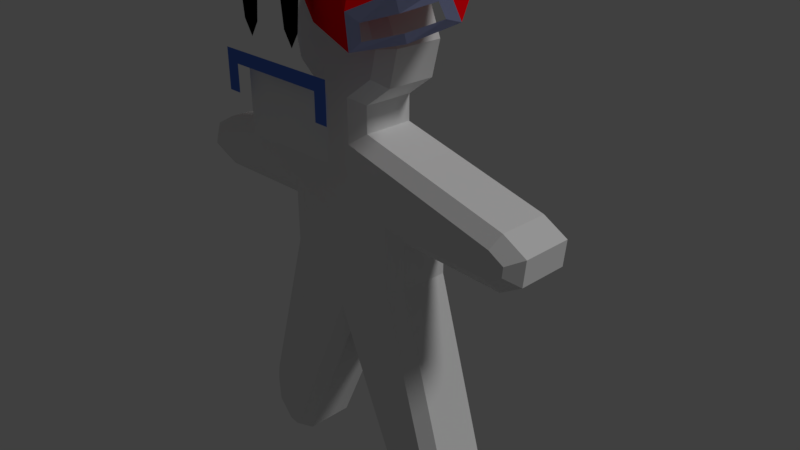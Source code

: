 # Source: mryeast.blend  (saved by Blender 2.79.0; exported with 4.5.12 LTS)
import bpy
from mathutils import Matrix  # noqa: F401  (used for matrix-valued properties, if any)

bpy.ops.wm.read_factory_settings(use_empty=True)
scene = bpy.context.scene
scene.name = 'Scene'

# ---- collections
col_collection_1 = bpy.data.collections.new('Collection 1'); scene.collection.children.link(col_collection_1)

# ---- materials (node trees are filled in below, after node groups)
mat_material = bpy.data.materials.new('Material')
mat_material.alpha_threshold = 0.0
mat_material.use_transparent_shadow = False
mat_material.roughness = 0.5
mat_material.specular_intensity = 0.0
mat_material.line_color = (0.0, 0.0, 0.0, 1.0)
mat_mouth = bpy.data.materials.new('Mouth')
mat_mouth.alpha_threshold = 0.0
mat_mouth.use_transparent_shadow = False
mat_mouth.roughness = 0.5
mat_material_004 = bpy.data.materials.new('Material.004')
mat_material_004.alpha_threshold = 0.0
mat_material_004.use_transparent_shadow = False
mat_material_004.diffuse_color = (0.07739, 0.1707, 0.6324, 1.0)
mat_material_004.roughness = 0.5
mat_material_004.specular_intensity = 0.0
mat_material_003 = bpy.data.materials.new('Material.003')
mat_material_003.alpha_threshold = 0.0
mat_material_003.use_transparent_shadow = False
mat_material_003.diffuse_color = (0.0, 0.0, 0.0, 1.0)
mat_material_003.roughness = 0.5
mat_material_003.specular_intensity = 0.0
mat_material_001 = bpy.data.materials.new('Material.001')
mat_material_001.alpha_threshold = 0.0
mat_material_001.use_transparent_shadow = False
mat_material_001.diffuse_color = (1.0, 0.0, 0.005394, 1.0)
mat_material_001.roughness = 0.5
mat_material_001.specular_intensity = 0.2227
mat_material_002 = bpy.data.materials.new('Material.002')
mat_material_002.alpha_threshold = 0.0
mat_material_002.use_transparent_shadow = False
mat_material_002.diffuse_color = (0.3876, 0.425, 0.7105, 1.0)
mat_material_002.roughness = 0.5

# ---- material node trees

# ---- world
world_world = bpy.data.worlds.new('World'); scene.world = world_world
world_world.color = (0.05088, 0.05088, 0.05088)
world_world.use_sun_shadow = False
world_world.sun_shadow_jitter_overblur = 0.0
world_world.cycles.sampling_method = 'MANUAL'

# ---- cameras
cam_camera = bpy.data.cameras.new('Camera')
cam_camera.clip_end = 100.0
cam_camera.lens = 35.0
cam_camera.sensor_width = 32.0
cam_camera.sensor_height = 18.0
cam_camera.ortho_scale = 7.314
cam_camera.dof.focus_distance = 0.0
cam_camera.dof.aperture_fstop = 128.0

# ---- lights
light_lamp = bpy.data.lights.new('Lamp', 'SUN')
light_lamp.transmission_factor = 0.0
light_lamp.cutoff_distance = 30.0
light_lamp.angle = 0.1993
light_lamp.energy = 1.0
light_lamp.shadow_buffer_clip_start = 1.001
light_lamp.shadow_soft_size = 0.1
light_lamp.shadow_cascade_max_distance = 1000.0

# ---- meshes
me_cube = bpy.data.meshes.new('Cube')
me_cube.from_pydata([(1.739, 0.3326, -2.503), (1.562, -0.4704, -2.524), (-1.562, -0.4704, -2.524), (-1.739, 0.3326, -2.503), (0.3844, 0.3326, 1.821), (0.2095, -0.4704, 1.684), (-0.2095, -0.4704, 1.684), (-0.3844, 0.3326, 1.821), (1.788e-07, 0.3326, -1.0), (1.0, 0.3326, 0.0), (3.663e-09, -0.4704, -0.5691), (0.8251, -0.4704, -0.02526), (-0.8251, -0.4704, -0.02526), (-1.0, 0.3326, 0.0), (1.0, 0.3326, 0.6537), (0.8251, -0.4704, 0.8326), (-0.8251, -0.4704, 0.8326), (-1.0, 0.3326, 0.6537), (2.777, 0.3326, 1.136), (-2.632, -0.4704, 1.016), (2.592, -0.4704, 1.037), (-2.777, 0.3326, 1.136), (0.76, 0.3252, 2.44), (0.6055, -0.4673, 2.543), (-0.6055, -0.4673, 2.543), (-0.76, 0.3252, 2.44), (2.454, 0.3326, 0.6207), (-2.421, -0.4704, 0.7963), (2.407, -0.4704, 0.7967), (-2.454, 0.3326, 0.6207), (2.746, 0.3326, 0.7997), (-2.668, -0.4704, 0.8996), (2.58, -0.4704, 0.903), (-2.883, 0.3326, 0.7997), (2.45, 0.3326, 1.314), (2.386, -0.4704, 1.15), (-2.386, -0.4704, 1.15), (-2.45, 0.3326, 1.314), (-0.9792, 0.3326, -3.205), (-1.11, -0.4704, -3.068), (0.9792, 0.3326, -3.205), (1.11, -0.4704, -3.068), (-1.359, 0.3326, -3.355), (-1.313, -0.4704, -3.149), (1.359, 0.3326, -3.355), (1.313, -0.4704, -3.149), (-1.713, 0.3326, -2.981), (-1.541, -0.4704, -2.907), (1.713, 0.3326, -2.981), (1.541, -0.4704, -2.907), (0.3844, 0.3326, 2.16), (0.2095, -0.4725, 2.248), (-0.2095, -0.4725, 2.248), (-0.3844, 0.3326, 2.16), (-0.1873, -0.463, 3.554), (-0.2446, 0.3252, 3.729), (-0.6921, -0.4654, 2.889), (0.8757, 0.3252, 2.902), (0.6921, -0.4654, 2.889), (-0.8757, 0.3252, 2.902), (0.5175, -0.463, 3.312), (-0.6605, 0.3252, 3.424), (-0.5176, -0.463, 3.312), (0.6605, 0.3252, 3.424), (0.1873, -0.463, 3.554), (0.2446, 0.3252, 3.729), (-1.713, -0.3326, -2.981), (-1.739, -0.3326, -2.503), (2.45, -0.3326, 1.314), (0.3844, -0.3326, 1.821), (-2.45, -0.3326, 1.314), (-0.3844, -0.3326, 1.821), (0.9792, -0.3326, -3.205), (-5.96e-08, -0.3326, -1.0), (1.739, -0.3326, -2.503), (1.0, -0.3326, 0.0), (-1.0, -0.3326, 0.0), (1.0, -0.3326, 0.6537), (-1.0, -0.3326, 0.6537), (-2.883, -0.3326, 0.7997), (-2.777, -0.3326, 1.136), (2.746, -0.3326, 0.7997), (2.777, -0.3326, 1.136), (-0.3844, -0.3326, 2.16), (0.3844, -0.3326, 2.16), (-2.454, -0.3326, 0.6207), (2.454, -0.3326, 0.6207), (-0.9792, -0.3326, -3.205), (1.359, -0.3326, -3.355), (-1.359, -0.3326, -3.355), (1.713, -0.3326, -2.981), (-0.8757, -0.3252, 2.902), (-0.76, -0.3252, 2.44), (0.76, -0.3252, 2.44), (0.2446, -0.3252, 3.729), (-0.2446, -0.3252, 3.729), (-0.6605, -0.3252, 3.424), (0.8757, -0.3252, 2.902), (0.6605, -0.3252, 3.424)], [], [(47, 43, 39), (9, 8, 13), (3, 38, 46), (10, 11, 12), (41, 45, 49), (17, 29, 37), (16, 6, 36), (14, 4, 34), (60, 54, 62), (61, 65, 63), (41, 1, 11, 10), (2, 47, 39), (17, 7, 4, 14), (0, 48, 40), (48, 44, 40), (40, 8, 9, 0), (38, 42, 46), (49, 1, 41), (8, 38, 3, 13), (73, 87, 38, 8), (80, 21, 33, 79), (5, 6, 16, 15), (33, 21, 29), (21, 37, 29), (37, 7, 17), (50, 22, 93, 84), (13, 3, 67, 76), (98, 63, 65, 94), (36, 19, 27), (19, 31, 27), (27, 16, 36), (82, 81, 30, 18), (88, 44, 48, 90), (17, 13, 76, 78), (75, 74, 0, 9), (72, 40, 44, 88), (30, 26, 34, 18), (53, 7, 71, 83), (72, 73, 8, 40), (94, 65, 55, 95), (57, 50, 53, 59), (35, 5, 15), (15, 28, 35), (90, 48, 0, 74), (52, 6, 5, 51), (50, 84, 69, 4), (89, 66, 46, 42), (97, 93, 22, 57), (68, 34, 4, 69), (28, 32, 20, 35), (26, 14, 34), (87, 89, 42, 38), (82, 18, 34, 68), (85, 79, 33, 29), (81, 86, 26, 30), (66, 67, 3, 46), (78, 85, 29, 17), (71, 7, 37, 70), (13, 17, 14, 9), (14, 77, 75, 9), (16, 12, 11, 15), (83, 92, 25, 53), (56, 58, 60, 62), (60, 64, 54), (61, 55, 65), (97, 57, 63, 98), (95, 55, 61, 96), (53, 25, 59), (56, 52, 51, 58), (57, 22, 50), (51, 23, 58), (56, 24, 52), (92, 91, 59, 25), (70, 37, 21, 80), (96, 61, 59, 91), (10, 12, 2, 39), (57, 59, 61, 63), (86, 77, 14, 26), (50, 4, 7, 53), (47, 2, 67, 66), (5, 35, 68, 69), (36, 6, 71, 70), (41, 10, 73, 72), (11, 1, 74, 75), (2, 12, 76, 67), (15, 11, 75, 77), (12, 16, 78, 76), (31, 19, 80, 79), (20, 32, 81, 82), (6, 52, 83, 71), (51, 5, 69, 84), (16, 27, 85, 78), (28, 15, 77, 86), (27, 31, 79, 85), (32, 28, 86, 81), (35, 20, 82, 68), (19, 36, 70, 80), (10, 39, 87, 73), (45, 41, 72, 88), (39, 43, 89, 87), (49, 45, 88, 90), (43, 47, 66, 89), (1, 49, 90, 74), (24, 56, 91, 92), (23, 51, 84, 93), (52, 24, 92, 83), (54, 64, 94, 95), (56, 62, 96, 91), (58, 23, 93, 97), (60, 58, 97, 98), (62, 54, 95, 96), (64, 60, 98, 94)])
_uv = me_cube.uv_layers.new(name='UVMap')
_uv.uv.foreach_set('vector', [0.2948, 0.06146, 0.3273, 0.02779, 0.3555, 0.03905, 0.3689, 0.4697, 0.5039, 0.336, 0.6376, 0.4707, 0.7385, 0.1351, 0.6369, 0.04056, 0.7353, 0.07101, 0.5044, 0.3882, 0.6183, 0.4644, 0.3878, 0.4639, 0.6656, 0.03965, 0.6941, 0.0285, 0.7255, 0.06229, 0.6372, 0.5584, 0.8326, 0.5547, 0.8316, 0.6477, 0.3857, 0.5837, 0.4696, 0.7027, 0.1669, 0.6275, 0.3685, 0.5574, 0.4504, 0.7144, 0.1732, 0.6453, 0.5672, 0.9302, 0.4682, 0.9638, 0.4226, 0.9299, 0.5898, 0.9301, 0.468, 0.9705, 0.4123, 0.9294, 0.6656, 0.03965, 0.7274, 0.1158, 0.6183, 0.4644, 0.5044, 0.3882, 0.291, 0.115, 0.2948, 0.06146, 0.3555, 0.03905, 0.6372, 0.5584, 0.5537, 0.7148, 0.4504, 0.7144, 0.3685, 0.5574, 0.2713, 0.1334, 0.2751, 0.06932, 0.3738, 0.0396, 0.2751, 0.06932, 0.3229, 0.01927, 0.3738, 0.0396, 0.3738, 0.0396, 0.5039, 0.336, 0.3689, 0.4697, 0.2713, 0.1334, 0.6369, 0.04056, 0.688, 0.02061, 0.7353, 0.07101, 0.7255, 0.06229, 0.7274, 0.1158, 0.6656, 0.03965, 0.5039, 0.336, 0.6369, 0.04056, 0.7385, 0.1351, 0.6376, 0.4707, 0.16, 0.4996, 0.16, 0.2932, 0.2128, 0.2932, 0.2128, 0.4996, 0.9485, 0.08746, 0.9485, 0.02567, 0.9755, 0.02567, 0.9755, 0.08746, 0.5282, 0.7029, 0.4696, 0.7027, 0.3857, 0.5837, 0.6162, 0.5841, 0.89, 0.5789, 0.8757, 0.624, 0.8326, 0.5547, 0.8757, 0.624, 0.8316, 0.6477, 0.8326, 0.5547, 0.8316, 0.6477, 0.5537, 0.7148, 0.6372, 0.5584, 0.9326, 0.08746, 0.9023, 0.08678, 0.9023, 0.02636, 0.9326, 0.02567, 0.06082, 0.6781, 0.06082, 0.9128, 0.007948, 0.9128, 0.007948, 0.6781, 0.2836, 0.8476, 0.2319, 0.8476, 0.2319, 0.809, 0.2836, 0.809, 0.1669, 0.6275, 0.133, 0.6088, 0.1629, 0.5782, 0.133, 0.6088, 0.1282, 0.5925, 0.1629, 0.5782, 0.1629, 0.5782, 0.3857, 0.5837, 0.1669, 0.6275, 0.1849, 0.9208, 0.2116, 0.9208, 0.2116, 0.9826, 0.1849, 0.9826, 0.9902, 0.937, 0.9902, 0.9899, 0.9549, 0.9899, 0.9549, 0.937, 0.06082, 0.6175, 0.06082, 0.6781, 0.007948, 0.6781, 0.007948, 0.6175, 0.6792, 0.937, 0.9105, 0.937, 0.9105, 0.9899, 0.6792, 0.9899, 0.9001, 0.2848, 0.9001, 0.3466, 0.8702, 0.3466, 0.8702, 0.2848, 0.1338, 0.5762, 0.1731, 0.5523, 0.1732, 0.6453, 0.1293, 0.6213, 0.2705, 0.9413, 0.2436, 0.9413, 0.2436, 0.8795, 0.2705, 0.8795, 0.2816, 0.2932, 0.2816, 0.4949, 0.2287, 0.4949, 0.2287, 0.2932, 0.2836, 0.809, 0.2319, 0.809, 0.2319, 0.7635, 0.2836, 0.7635, 0.3837, 0.8593, 0.4502, 0.7599, 0.5535, 0.7603, 0.619, 0.8602, 0.8335, 0.6288, 0.5282, 0.7029, 0.6162, 0.5841, 0.6162, 0.5841, 0.8373, 0.5796, 0.8335, 0.6288, 0.9549, 0.937, 0.9549, 0.9899, 0.9105, 0.9899, 0.9105, 0.937, 0.4683, 0.7814, 0.4696, 0.7027, 0.5282, 0.7029, 0.5268, 0.7815, 0.9754, 0.106, 0.9754, 0.1678, 0.9485, 0.1678, 0.9485, 0.106, 0.007948, 0.9907, 0.007948, 0.9571, 0.06082, 0.9571, 0.06082, 0.9907, 0.3512, 0.8833, 0.3512, 0.9264, 0.2995, 0.9264, 0.2995, 0.8833, 0.07531, 0.4851, 0.02244, 0.4851, 0.02244, 0.2932, 0.07531, 0.2932, 0.8373, 0.5796, 0.8612, 0.5944, 0.8626, 0.6132, 0.8335, 0.6288, 0.1731, 0.5523, 0.3685, 0.5574, 0.1732, 0.6453, 0.5581, 0.7587, 0.5885, 0.7587, 0.5885, 0.8205, 0.5581, 0.8205, 0.07531, 0.5155, 0.02244, 0.5155, 0.02244, 0.4851, 0.07531, 0.4851, 0.09438, 0.7642, 0.09438, 0.7249, 0.1473, 0.7249, 0.1473, 0.7642, 0.1632, 0.8873, 0.1632, 0.8599, 0.216, 0.8599, 0.216, 0.8873, 0.007948, 0.9571, 0.007948, 0.9128, 0.06082, 0.9128, 0.06082, 0.9571, 0.09438, 0.8994, 0.09438, 0.7642, 0.1473, 0.7642, 0.1473, 0.8994, 0.1441, 0.5155, 0.0912, 0.5155, 0.0912, 0.3236, 0.1441, 0.3236, 0.6376, 0.4707, 0.6372, 0.5584, 0.3685, 0.5574, 0.3689, 0.4697, 0.6185, 0.9899, 0.6185, 0.937, 0.6792, 0.937, 0.6792, 0.9899, 0.3857, 0.5837, 0.3878, 0.4639, 0.6183, 0.4644, 0.6162, 0.5841, 0.8014, 0.2968, 0.8307, 0.2975, 0.8307, 0.358, 0.8014, 0.3586, 0.3993, 0.8708, 0.5926, 0.8712, 0.5672, 0.9302, 0.4226, 0.9299, 0.5672, 0.9302, 0.5205, 0.9639, 0.4682, 0.9638, 0.5898, 0.9301, 0.5337, 0.9708, 0.468, 0.9705, 0.3512, 0.8833, 0.2995, 0.8833, 0.2995, 0.8352, 0.3512, 0.8352, 0.2836, 0.7635, 0.2319, 0.7635, 0.2319, 0.7249, 0.2836, 0.7249, 0.5535, 0.7603, 0.6038, 0.798, 0.619, 0.8602, 0.3993, 0.8708, 0.4683, 0.7814, 0.5268, 0.7815, 0.5926, 0.8712, 0.3837, 0.8593, 0.3995, 0.7972, 0.4502, 0.7599, 0.5268, 0.7815, 0.5814, 0.8228, 0.5926, 0.8712, 0.3993, 0.8708, 0.4122, 0.8225, 0.4683, 0.7814, 0.2995, 0.8166, 0.2995, 0.774, 0.3512, 0.774, 0.3512, 0.8166, 0.1441, 0.3236, 0.0912, 0.3236, 0.0912, 0.2932, 0.1441, 0.2932, 0.2995, 0.7249, 0.3512, 0.7249, 0.3512, 0.774, 0.2995, 0.774, 0.5044, 0.3882, 0.3878, 0.4639, 0.291, 0.115, 0.3555, 0.03905, 0.3837, 0.8593, 0.619, 0.8602, 0.5898, 0.9301, 0.4123, 0.9294, 0.1632, 0.8599, 0.1632, 0.7249, 0.216, 0.7249, 0.216, 0.8599, 0.4502, 0.7599, 0.4504, 0.7144, 0.5537, 0.7148, 0.5535, 0.7603, 0.2948, 0.06146, 0.291, 0.115, 0.2663, 0.1178, 0.2711, 0.05116, 0.5282, 0.7029, 0.8335, 0.6288, 0.842, 0.6518, 0.5523, 0.7221, 0.1669, 0.6275, 0.4696, 0.7027, 0.4449, 0.7219, 0.1576, 0.6505, 0.6656, 0.03965, 0.5044, 0.3882, 0.5055, 0.3281, 0.6476, 0.0206, 0.6183, 0.4644, 0.7274, 0.1158, 0.752, 0.1187, 0.6427, 0.468, 0.291, 0.115, 0.3878, 0.4639, 0.3633, 0.4674, 0.2663, 0.1178, 0.6162, 0.5841, 0.6183, 0.4644, 0.6427, 0.468, 0.6411, 0.5592, 0.3878, 0.4639, 0.3857, 0.5837, 0.3617, 0.5587, 0.3633, 0.4674, 0.1282, 0.5925, 0.133, 0.6088, 0.1123, 0.6255, 0.09844, 0.5786, 0.8626, 0.6132, 0.8612, 0.5944, 0.8846, 0.5801, 0.8882, 0.627, 0.4696, 0.7027, 0.4683, 0.7814, 0.444, 0.7691, 0.4449, 0.7219, 0.5268, 0.7815, 0.5282, 0.7029, 0.5523, 0.7221, 0.5514, 0.7693, 0.3857, 0.5837, 0.1629, 0.5782, 0.1587, 0.5537, 0.3617, 0.5587, 0.8373, 0.5796, 0.6162, 0.5841, 0.6411, 0.5592, 0.8443, 0.555, 0.1629, 0.5782, 0.1282, 0.5925, 0.09844, 0.5786, 0.1587, 0.5537, 0.8612, 0.5944, 0.8373, 0.5796, 0.8443, 0.555, 0.8846, 0.5801, 0.8335, 0.6288, 0.8626, 0.6132, 0.8882, 0.627, 0.842, 0.6518, 0.133, 0.6088, 0.1669, 0.6275, 0.1576, 0.6505, 0.1123, 0.6255, 0.5044, 0.3882, 0.3555, 0.03905, 0.3741, 0.02007, 0.5055, 0.3281, 0.6941, 0.0285, 0.6656, 0.03965, 0.6476, 0.0206, 0.701, -0.0002513, 0.3555, 0.03905, 0.3273, 0.02779, 0.3214, -0.0009867, 0.3741, 0.02007, 0.7255, 0.06229, 0.6941, 0.0285, 0.701, -0.0002513, 0.7495, 0.05209, 0.3273, 0.02779, 0.2948, 0.06146, 0.2711, 0.05116, 0.3214, -0.0009867, 0.7274, 0.1158, 0.7255, 0.06229, 0.7495, 0.05209, 0.752, 0.1187, 0.4122, 0.8225, 0.3993, 0.8708, 0.3736, 0.8726, 0.3909, 0.8081, 0.5814, 0.8228, 0.5268, 0.7815, 0.5514, 0.7693, 0.6032, 0.8085, 0.4683, 0.7814, 0.4122, 0.8225, 0.3909, 0.8081, 0.444, 0.7691, 0.4682, 0.9638, 0.5205, 0.9639, 0.5281, 0.9883, 0.4597, 0.9882, 0.3993, 0.8708, 0.4226, 0.9299, 0.4024, 0.9455, 0.3736, 0.8726, 0.5926, 0.8712, 0.5814, 0.8228, 0.6032, 0.8085, 0.6182, 0.8731, 0.5672, 0.9302, 0.5926, 0.8712, 0.6182, 0.8731, 0.5869, 0.9459, 0.4226, 0.9299, 0.4682, 0.9638, 0.4597, 0.9882, 0.4024, 0.9455, 0.5205, 0.9639, 0.5672, 0.9302, 0.5869, 0.9459, 0.5281, 0.9883])
me_cube.materials.append(mat_material)
me_cube.use_remesh_preserve_volume = False
me_cube.use_remesh_preserve_attributes = False
me_cube.use_mirror_vertex_groups = False
me_cube.update()
me_grid = bpy.data.meshes.new('Grid')
me_grid.from_pydata([(-1.053, -1.977, -2.805), (0.3392, -1.977, -2.805), (-1.053, -1.977, -2.002), (0.3392, -1.977, -2.002)], [], [(0, 1, 3, 2)])
_uv = me_grid.uv_layers.new(name='UVMap')
_uv.uv.foreach_set('vector', [7.59e-05, 7.59e-05, 0.9999, 7.607e-05, 0.9999, 0.5762, 7.59e-05, 0.5762])
me_grid.materials.append(mat_mouth)
me_grid.use_remesh_preserve_volume = False
me_grid.use_remesh_preserve_attributes = False
me_grid.use_mirror_vertex_groups = False
me_grid.update()
me_circle_002 = bpy.data.meshes.new('Circle.002')
me_circle_002.from_pydata([(-5.353, 0.2724, -7.214e-09), (-4.208, 0.005799, -1.536e-10), (4.208, 0.005799, -1.536e-10), (5.353, 0.005799, -1.536e-10), (-5.353, 0.005799, -1.536e-10), (5.353, 0.2724, -7.214e-09), (-4.208, -0.5529, 1.464e-08), (4.208, -0.5529, 1.464e-08), (5.353, -0.5529, 1.464e-08), (-5.353, -0.5529, 1.464e-08)], [], [(0, 4, 1, 2, 3, 5), (3, 2, 7, 8), (6, 1, 4, 9)])
me_circle_002.materials.append(mat_material_004)
me_circle_002.use_remesh_preserve_volume = False
me_circle_002.use_remesh_preserve_attributes = False
me_circle_002.use_mirror_vertex_groups = False
me_circle_002.update()
me_circle_001 = bpy.data.meshes.new('Circle.001')
me_circle_001.from_pydata([(-2.172, 1.0, 0.0), (-2.879, 0.7071, 0.0), (-3.533, -4.371e-08, 0.0), (-2.879, 0.07649, -2.075e-08), (-2.172, 0.6204, -4.291e-08), (-1.465, 0.07649, -2.075e-08), (-0.9259, -0.05423, 1.436e-09), (-1.465, 0.7071, 0.0), (2.117, 1.0, 0.0), (1.41, 0.7071, 0.0), (0.8707, -0.05423, 1.436e-09), (1.41, 0.07649, -2.075e-08), (2.117, 0.6204, -4.291e-08), (2.824, 0.07649, -2.075e-08), (3.478, 1.192e-08, 0.0), (2.824, 0.7071, 0.0)], [], [(2, 3, 4, 1), (0, 1, 4, 7), (5, 6, 7, 4), (10, 11, 12, 9), (8, 9, 12, 15), (13, 14, 15, 12)])
me_circle_001.materials.append(mat_material_003)
me_circle_001.use_remesh_preserve_volume = False
me_circle_001.use_remesh_preserve_attributes = False
me_circle_001.use_mirror_vertex_groups = False
me_circle_001.update()
me_circle = bpy.data.meshes.new('Circle')
me_circle.from_pydata([(-2.172, 1.0, 0.0), (-2.879, 0.7071, 0.0), (-3.172, -4.371e-08, 0.0), (-2.879, -0.7071, 0.0), (-2.172, -1.0, 0.0), (-1.465, -0.7071, 0.0), (-1.172, 1.192e-08, 0.0), (-1.465, 0.7071, 0.0), (2.117, 1.0, 0.0), (1.41, 0.7071, 0.0), (1.117, -4.371e-08, 0.0), (1.41, -0.7071, 0.0), (2.117, -1.0, 0.0), (2.824, -0.7071, 0.0), (3.117, 1.192e-08, 0.0), (2.824, 0.7071, 0.0)], [], [(0, 1, 7), (2, 6, 7, 1), (3, 5, 6, 2), (4, 5, 3), (8, 9, 15), (10, 14, 15, 9), (11, 13, 14, 10), (12, 13, 11)])
me_circle.materials.append(mat_material_003)
me_circle.use_remesh_preserve_volume = False
me_circle.use_remesh_preserve_attributes = False
me_circle.use_mirror_vertex_groups = False
me_circle.update()
me_sphere = bpy.data.meshes.new('Sphere')
me_sphere.from_pydata([(-8.875e-08, 2.884e-08, 0.9615), (0.2939, 0.4045, 0.866), (0.3977, 0.7728, 0.3654), (0.5878, 0.809, -4.371e-08), (0.4755, 0.1545, 0.866), (0.7362, 0.2676, 0.5), (0.87, 0.309, -4.371e-08), (0.4755, -0.1545, 0.866), (0.8236, -0.2676, 0.5), (0.9511, -0.309, -4.371e-08), (0.2939, -0.4045, 0.866), (0.509, -0.6491, 0.5), (0.5878, -0.809, -4.371e-08), (3.046e-08, -0.5, 0.866), (3.046e-08, -0.7813, 0.5), (-2.915e-08, -1.0, -4.371e-08), (-0.2939, -0.4045, 0.866), (-0.509, -0.6491, 0.5), (-0.5878, -0.809, -4.371e-08), (-0.4755, -0.1545, 0.866), (-0.8236, -0.2676, 0.5), (-0.9511, -0.309, -4.371e-08), (-0.4755, 0.1545, 0.866), (-0.7362, 0.2676, 0.5), (-0.87, 0.309, -4.371e-08), (-0.2939, 0.4045, 0.866), (-0.3977, 0.7728, 0.3654), (-0.5878, 0.809, -4.371e-08), (-8.875e-08, 0.4186, 0.866), (-3.175e-08, 0.7909, 0.3646), (-8.875e-08, 0.8921, -4.371e-08), (0.509, 0.7006, 0.5), (-0.509, 0.7006, 0.5), (0.4341, 0.8229, 0.1346), (-8.563e-08, 0.8593, 0.1354), (-0.4341, 0.8229, 0.1346), (-2.915e-08, 0.7338, 0.6247), (0.9511, -2.632, 0.06852), (0.5878, -3.132, 0.06852), (-2.915e-08, -3.323, 0.06852), (-0.5878, -3.132, 0.06852), (-0.9511, -2.632, 0.06852), (0.9511, -2.632, -0.08598), (0.5878, -3.132, -0.08598), (-2.915e-08, -3.323, -0.08598), (-0.5878, -3.132, -0.08598), (-0.9511, -2.632, -0.08598)], [], [(40, 18, 41), (28, 0, 1), (36, 28, 1, 31), (31, 1, 4, 5), (3, 31, 5, 6), (1, 0, 4), (5, 4, 7, 8), (6, 5, 8, 9), (4, 0, 7), (8, 7, 10, 11), (9, 8, 11, 12), (7, 0, 10), (11, 10, 13, 14), (12, 11, 14, 15), (10, 0, 13), (15, 14, 17, 18), (13, 0, 16), (14, 13, 16, 17), (18, 17, 20, 21), (16, 0, 19), (17, 16, 19, 20), (21, 20, 23, 24), (19, 0, 22), (20, 19, 22, 23), (24, 23, 32, 27), (22, 0, 25), (23, 22, 25, 32), (18, 21, 41), (25, 0, 28), (32, 25, 28, 36), (33, 2, 31, 3), (26, 35, 27, 32), (35, 34, 30, 27), (29, 26, 32, 36), (34, 33, 3, 30), (2, 29, 36, 31), (15, 18, 40, 39), (12, 15, 39, 38), (38, 37, 12), (12, 37, 9), (12, 9, 42), (43, 12, 42), (44, 15, 12, 43), (45, 18, 15, 44), (45, 46, 18), (21, 18, 46), (37, 42, 9), (38, 43, 42, 37), (38, 39, 44, 43), (39, 40, 45, 44), (40, 41, 46, 45), (41, 21, 46)])
me_sphere.polygons.foreach_set('material_index', [0, 0, 0, 0, 0, 0, 0, 0, 0, 0, 0, 0, 0, 0, 0, 0, 0, 0, 0, 0, 0, 0, 0, 0, 0, 0, 0, 0, 0, 0, 1, 1, 1, 1, 1, 1, 0, 0, 0, 0, 0, 0, 0, 0, 0, 0, 0, 0, 0, 0, 0, 0])
_uv = me_sphere.uv_layers.new(name='UVMap')
_uv.uv.foreach_set('vector', [0.0, 0.0, 0.0, 0.0, 0.0, 0.0, 0.0, 0.0, 0.0, 0.0, 0.0, 0.0, 0.0, 0.0, 0.0, 0.0, 0.0, 0.0, 0.0, 0.0, 0.0, 0.0, 0.0, 0.0, 0.0, 0.0, 0.0, 0.0, 0.0, 0.0, 0.0, 0.0, 0.0, 0.0, 0.0, 0.0, 0.0, 0.0, 0.0, 0.0, 0.0, 0.0, 0.0, 0.0, 0.0, 0.0, 0.0, 0.0, 0.0, 0.0, 0.0, 0.0, 0.0, 0.0, 0.0, 0.0, 0.0, 0.0, 0.0, 0.0, 0.0, 0.0, 0.0, 0.0, 0.8917, 0.3387, 0.7426, 0.5033, 0.6285, 0.4359, 0.7082, 0.2512, 0.9999, 0.1447, 0.8917, 0.3387, 0.7082, 0.2512, 0.7567, 0.03779, 0.0, 0.0, 0.0, 0.0, 0.0, 0.0, 0.7082, 0.2512, 0.6285, 0.4359, 0.5, 0.4128, 0.5, 0.223, 0.7567, 0.03779, 0.7082, 0.2512, 0.5, 0.223, 0.5, 7.094e-05, 0.0, 0.0, 0.0, 0.0, 0.0, 0.0, 0.5, 7.094e-05, 0.5, 0.223, 0.2918, 0.2512, 0.2433, 0.03779, 0.0, 0.0, 0.0, 0.0, 0.0, 0.0, 0.5, 0.223, 0.5, 0.4128, 0.3715, 0.4359, 0.2918, 0.2512, 0.2433, 0.03779, 0.2918, 0.2512, 0.1083, 0.3387, 7.094e-05, 0.1447, 0.0, 0.0, 0.0, 0.0, 0.0, 0.0, 0.2918, 0.2512, 0.3715, 0.4359, 0.2574, 0.5033, 0.1083, 0.3387, 0.0, 0.0, 0.0, 0.0, 0.0, 0.0, 0.0, 0.0, 0.0, 0.0, 0.0, 0.0, 0.0, 0.0, 0.0, 0.0, 0.0, 0.0, 0.0, 0.0, 0.0, 0.0, 0.0, 0.0, 0.0, 0.0, 0.0, 0.0, 0.0, 0.0, 0.0, 0.0, 0.0, 0.0, 0.0, 0.0, 0.0, 0.0, 0.0, 0.0, 0.0, 0.0, 0.0, 0.0, 0.0, 0.0, 0.0, 0.0, 0.0, 0.0, 0.0, 0.0, 0.0, 0.0, 0.0, 0.0, 0.0, 0.0, 0.0, 0.0, 0.0, 0.0, 0.0, 0.0, 0.0, 0.0, 0.0, 0.0, 0.0, 0.0, 0.0, 0.0, 0.0, 0.0, 0.0, 0.0, 0.0, 0.0, 0.0, 0.0, 0.0, 0.0, 0.0, 0.0, 0.0, 0.0, 0.0, 0.0, 0.0, 0.0, 0.0, 0.0, 0.0, 0.0, 0.0, 0.0, 0.0, 0.0, 0.0, 0.0, 0.0, 0.0, 0.0, 0.0, 0.0, 0.0, 0.0, 0.0, 0.0, 0.0, 0.0, 0.0, 0.0, 0.0, 0.0, 0.0, 0.0, 0.0, 0.0, 0.0, 0.0, 0.0, 0.0, 0.0, 0.0, 0.0, 0.0, 0.0, 0.0, 0.0, 0.0, 0.0, 0.0, 0.0, 0.0, 0.0, 0.0, 0.0, 0.0, 0.0, 0.0, 0.0, 0.0, 0.0, 0.0, 0.0, 0.0, 0.0, 0.0, 0.0, 0.0, 0.0, 0.0, 0.0, 0.0, 0.0, 0.0, 0.0, 0.0, 0.0, 0.0, 0.0, 0.0, 0.0, 0.0, 0.0, 0.0, 0.0, 0.0, 0.0, 0.0, 0.0, 0.0, 0.0, 0.0, 0.0, 0.0, 0.0, 0.0, 0.0, 0.0, 0.0, 0.0, 0.0, 0.0, 0.0, 0.0, 0.0, 0.0, 0.0, 0.0, 0.0, 0.0, 0.0, 0.0, 0.0, 0.0, 0.0, 0.0, 0.0, 0.0, 0.0, 0.0, 0.0, 0.0, 0.0, 0.0, 0.0, 0.0, 0.0, 0.0, 0.0, 0.0, 0.0, 0.0, 0.0, 0.0, 0.0, 0.0, 0.0, 0.0, 0.0, 0.0, 0.0])
me_sphere.materials.append(mat_material_001)
me_sphere.materials.append(mat_material_002)
me_sphere.use_remesh_preserve_volume = False
me_sphere.use_remesh_preserve_attributes = False
me_sphere.use_mirror_vertex_groups = False
me_sphere.update()
arm_armature = bpy.data.armatures.new('Armature')  # bones are not reproduced

# ---- objects
ob_armature = bpy.data.objects.new('Armature', arm_armature)
ob_cube = bpy.data.objects.new('Cube', me_cube)
ob_grid = bpy.data.objects.new('Grid', me_grid)
ob_circle_002 = bpy.data.objects.new('Circle.002', me_circle_002)
ob_circle_001 = bpy.data.objects.new('Circle.001', me_circle_001)
ob_circle = bpy.data.objects.new('Circle', me_circle)
ob_sphere = bpy.data.objects.new('Sphere', me_sphere)
ob_lamp = bpy.data.objects.new('Lamp', light_lamp)
ob_camera = bpy.data.objects.new('Camera', cam_camera)

# ---- transforms, parenting, visibility, modifiers, constraints
ob_armature.location = (0.0, 0.0, -0.1168)
ob_armature.show_in_front = True
ob_armature.lineart.crease_threshold = 0.0
ob_cube.parent = ob_armature
ob_cube.matrix_parent_inverse = Matrix(((1.0, 0.0, 0.0, 0.0), (0.0, 1.0, 0.0, 0.0), (0.0, 0.0, 1.0, 0.1168), (0.0, 0.0, 0.0, 1.0)))
ob_cube.location = (0.0, 0.0, 0.0)
ob_cube.lock_rotations_4d = False
ob_cube.empty_display_type = 'ARROWS'
ob_cube.lineart.crease_threshold = 0.0
_vg = ob_cube.vertex_groups.new(name='Main')
for _i, _w in zip([4, 5, 69, 84], [0.01052, 0.09746, 0.2597, 0.05836]): _vg.add([_i], _w, 'REPLACE')
_vg = ob_cube.vertex_groups.new(name='Arm.L')
for _i, _w in zip([4, 5, 6, 7, 9, 11, 14, 15, 16, 18, 20, 22, 23, 26, 28, 30, 32, 34, 35, 50, 51, 52, 53, 57, 68, 69, 71, 75, 77, 81, 82, 84, 86, 93], [0.7335, 0.595, 0.1494, 0.09807, 0.1936, 0.1474, 0.883, 0.8817, 0.007951, 0.9966, 0.9938, 0.0717, 0.01214, 0.9954, 0.9919, 0.9975, 0.9943, 0.9926, 0.9901, 0.1558, 0.03748, 0.0005974, 0.009149, 0.01235, 0.9817, 0.3137, 0.07427, 0.1671, 0.8673, 0.9964, 0.9941, 0.08906, 0.9946, 0.02554]): _vg.add([_i], _w, 'REPLACE')
_vg = ob_cube.vertex_groups.new(name='Arm.R')
for _i, _w in zip([4, 5, 6, 7, 12, 13, 15, 16, 17, 19, 21, 23, 24, 25, 27, 29, 31, 33, 36, 37, 50, 51, 52, 53, 56, 59, 69, 70, 71, 76, 78, 79, 80, 83, 84, 85, 91, 92, 93], [0.1017, 0.2249, 0.7143, 0.713, 0.161, 0.1986, 0.02777, 0.8983, 0.8745, 0.9973, 0.9975, 0.001652, 0.05512, 0.06193, 0.9951, 0.9955, 0.9972, 0.9979, 0.9962, 0.9938, 0.0291, 0.04004, 0.09905, 0.1196, 0.001326, 0.004553, 0.3119, 0.9951, 0.7539, 0.1687, 0.875, 0.9979, 0.9978, 0.1886, 0.07879, 0.9946, 1.397e-06, 0.06667, 0.002102]): _vg.add([_i], _w, 'REPLACE')
_vg = ob_cube.vertex_groups.new(name='Head')
for _i, _w in zip([4, 5, 6, 7, 22, 23, 24, 25, 50, 51, 52, 53, 54, 55, 56, 57, 58, 59, 60, 61, 62, 63, 64, 65, 69, 71, 83, 84, 91, 92, 93, 94, 95, 96, 97, 98], [0.1266, 0.0734, 0.101, 0.173, 0.8998, 0.9285, 0.9302, 0.9218, 0.7927, 0.8925, 0.8674, 0.8471, 0.9959, 0.9948, 0.9677, 0.9557, 0.9651, 0.9657, 0.9881, 0.9889, 0.9883, 0.9848, 0.9952, 0.9946, 0.1106, 0.155, 0.7821, 0.7726, 0.9692, 0.9206, 0.9197, 0.9972, 0.9977, 0.9905, 0.9664, 0.9891]): _vg.add([_i], _w, 'REPLACE')
_vg = ob_cube.vertex_groups.new(name='Leg.L')
for _i, _w in zip([0, 1, 3, 8, 9, 10, 11, 12, 13, 14, 15, 40, 41, 44, 45, 48, 49, 72, 73, 74, 75, 76, 77, 88, 90], [0.9877, 0.9788, 0.00516, 0.8993, 0.7469, 0.06522, 0.6423, 0.01622, 0.1267, 0.08009, 0.04431, 1.0, 0.9826, 0.9992, 0.9924, 0.9964, 0.9917, 0.9929, 0.1543, 0.9875, 0.7043, 0.03161, 0.09005, 0.9977, 0.9959]): _vg.add([_i], _w, 'REPLACE')
_vg = ob_cube.vertex_groups.new(name='Leg.R')
for _i, _w in zip([2, 3, 8, 9, 10, 11, 12, 13, 16, 17, 38, 39, 42, 43, 46, 47, 66, 67, 73, 75, 76, 78, 87, 89], [0.9929, 0.9695, 0.08867, 0.04764, 0.9169, 0.2005, 0.7972, 0.6633, 0.05658, 0.07774, 0.9867, 0.9954, 0.9949, 0.9974, 0.9906, 0.9967, 0.9969, 0.9906, 0.8381, 0.1206, 0.7826, 0.09741, 0.9916, 0.9981]): _vg.add([_i], _w, 'REPLACE')
_m = ob_cube.modifiers.new('Armature', 'ARMATURE')
_m.object = ob_armature
ob_grid.location = (0.2908, 0.8876, 4.531)
ob_grid.lineart.crease_threshold = 0.0
ob_circle_002.location = (-0.06487, -1.248, 2.586)
ob_circle_002.rotation_euler = (1.571, -0.0, 0.0)
ob_circle_002.scale = (0.1633, 0.6058, 1.0)
ob_circle_002.lineart.crease_threshold = 0.0
ob_circle_001.location = (-0.06487, -1.248, 4.281)
ob_circle_001.rotation_euler = (1.571, -0.0, 0.0)
ob_circle_001.scale = (0.1633, 0.6058, 1.0)
ob_circle_001.lineart.crease_threshold = 0.0
ob_circle.location = (-0.06487, -1.248, 3.57)
ob_circle.rotation_euler = (1.571, -0.0, 0.0)
ob_circle.scale = (0.1633, 0.6058, 1.0)
ob_circle.lineart.crease_threshold = 0.0
ob_sphere.location = (0.6121, -0.1985, 3.594)
ob_sphere.rotation_euler = (-0.6592, 0.2485, -2.248)
ob_sphere.lineart.crease_threshold = 0.0
ob_lamp.location = (4.076, 1.005, 5.904)
ob_lamp.rotation_euler = (0.6503, 0.05522, 1.866)
ob_lamp.lock_rotations_4d = False
ob_lamp.empty_display_type = 'ARROWS'
ob_lamp.color = (0.0, 0.0, 0.0, 0.0)
ob_lamp.lineart.crease_threshold = 0.0
ob_camera.location = (7.481, -6.508, 5.344)
ob_camera.rotation_euler = (1.109, 0.0, 0.8149)
ob_camera.lock_rotations_4d = False
ob_camera.empty_display_type = 'ARROWS'
ob_camera.color = (0.0, 0.0, 0.0, 0.0)
ob_camera.display_type = 'WIRE'
ob_camera.lineart.crease_threshold = 0.0

# ---- collection membership
col_collection_1.objects.link(ob_armature)
col_collection_1.objects.link(ob_cube)
col_collection_1.objects.link(ob_grid)
col_collection_1.objects.link(ob_circle_002)
col_collection_1.objects.link(ob_circle_001)
col_collection_1.objects.link(ob_circle)
col_collection_1.objects.link(ob_sphere)
col_collection_1.objects.link(ob_lamp)
col_collection_1.objects.link(ob_camera)

# ---- scene / render settings (as saved in the file)
scene.camera = ob_camera
scene.frame_start = 1; scene.frame_end = 250; scene.frame_set(1)
scene.render.engine = 'BLENDER_EEVEE_NEXT'
scene.render.resolution_percentage = 50
scene.render.dither_intensity = 0.0
scene.cycles.use_denoising = False
scene.cycles.samples = 128
scene.cycles.sampling_pattern = 'TABULATED_SOBOL'
scene.cycles.use_adaptive_sampling = False
scene.cycles.use_light_tree = False
scene.cycles.blur_glossy = 0.0
scene.cycles.sample_clamp_indirect = 0.0
scene.view_settings.view_transform = 'Standard'
bpy.context.view_layer.update()
